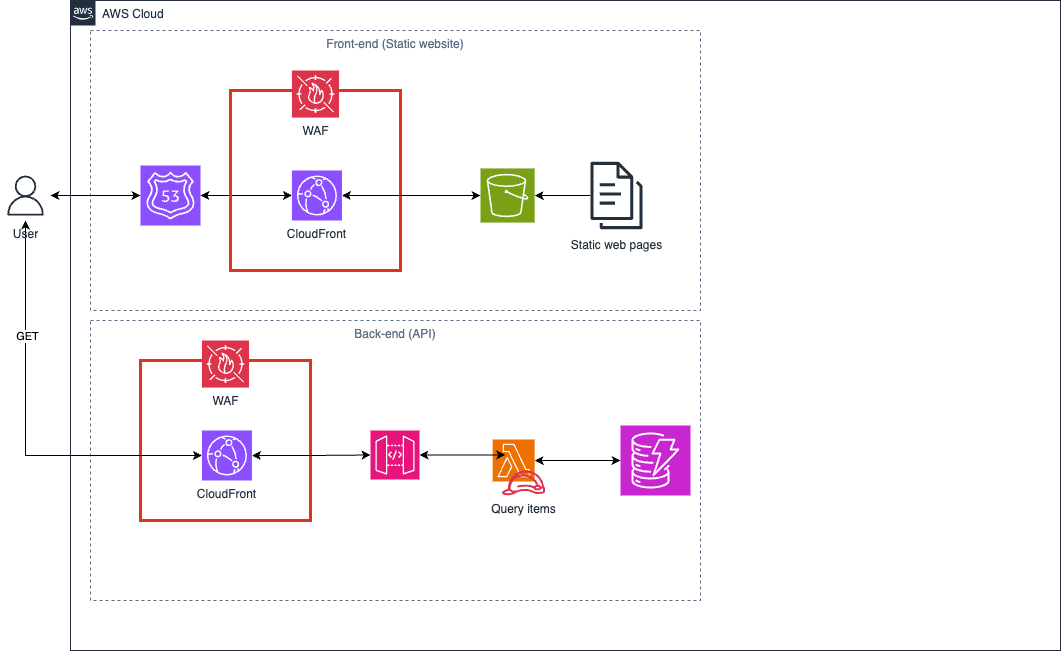

The diagram above was exported from draw.io. Its source (the exported page's mxGraphModel, read from the mxfile embedded in the PNG):
<mxGraphModel dx="1026" dy="667" grid="1" gridSize="10" guides="1" tooltips="1" connect="1" arrows="1" fold="1" page="1" pageScale="1" pageWidth="1169" pageHeight="827" math="0" shadow="0">
  <root>
    <mxCell id="0" />
    <mxCell id="1" parent="0" />
    <mxCell id="haM3eLDlL88MR8hQrZ8X-35" value="AWS Cloud" style="points=[[0,0],[0.25,0],[0.5,0],[0.75,0],[1,0],[1,0.25],[1,0.5],[1,0.75],[1,1],[0.75,1],[0.5,1],[0.25,1],[0,1],[0,0.75],[0,0.5],[0,0.25]];outlineConnect=0;gradientColor=none;html=1;whiteSpace=wrap;fontSize=12;fontStyle=0;container=1;pointerEvents=0;collapsible=0;recursiveResize=0;shape=mxgraph.aws4.group;grIcon=mxgraph.aws4.group_aws_cloud_alt;strokeColor=#232F3E;fillColor=none;verticalAlign=top;align=left;spacingLeft=30;fontColor=#232F3E;dashed=0;" parent="1" vertex="1">
      <mxGeometry x="110" y="30" width="990" height="650" as="geometry" />
    </mxCell>
    <mxCell id="haM3eLDlL88MR8hQrZ8X-36" value="Front-end (Static website)" style="fillColor=none;strokeColor=#5A6C86;dashed=1;verticalAlign=top;fontStyle=0;fontColor=#5A6C86;whiteSpace=wrap;html=1;" parent="haM3eLDlL88MR8hQrZ8X-35" vertex="1">
      <mxGeometry x="20" y="30" width="610" height="280" as="geometry" />
    </mxCell>
    <mxCell id="haM3eLDlL88MR8hQrZ8X-37" value="" style="sketch=0;points=[[0,0,0],[0.25,0,0],[0.5,0,0],[0.75,0,0],[1,0,0],[0,1,0],[0.25,1,0],[0.5,1,0],[0.75,1,0],[1,1,0],[0,0.25,0],[0,0.5,0],[0,0.75,0],[1,0.25,0],[1,0.5,0],[1,0.75,0]];outlineConnect=0;fontColor=#232F3E;fillColor=#7AA116;strokeColor=#ffffff;dashed=0;verticalLabelPosition=bottom;verticalAlign=top;align=center;html=1;fontSize=12;fontStyle=0;aspect=fixed;shape=mxgraph.aws4.resourceIcon;resIcon=mxgraph.aws4.s3;" parent="haM3eLDlL88MR8hQrZ8X-35" vertex="1">
      <mxGeometry x="410" y="167.93" width="54.14" height="54.14" as="geometry" />
    </mxCell>
    <mxCell id="Zzoe2guWNEagASqaKOTs-9" style="edgeStyle=orthogonalEdgeStyle;rounded=0;orthogonalLoop=1;jettySize=auto;html=1;" parent="haM3eLDlL88MR8hQrZ8X-35" source="haM3eLDlL88MR8hQrZ8X-39" target="haM3eLDlL88MR8hQrZ8X-37" edge="1">
      <mxGeometry relative="1" as="geometry" />
    </mxCell>
    <mxCell id="haM3eLDlL88MR8hQrZ8X-39" value="Static web pages" style="sketch=0;outlineConnect=0;fontColor=#232F3E;gradientColor=none;fillColor=#232F3D;strokeColor=none;dashed=0;verticalLabelPosition=bottom;verticalAlign=top;align=center;html=1;fontSize=12;fontStyle=0;aspect=fixed;pointerEvents=1;shape=mxgraph.aws4.documents3;" parent="haM3eLDlL88MR8hQrZ8X-35" vertex="1">
      <mxGeometry x="520" y="159.4" width="52.04" height="71.2" as="geometry" />
    </mxCell>
    <mxCell id="Zzoe2guWNEagASqaKOTs-7" style="edgeStyle=orthogonalEdgeStyle;rounded=0;orthogonalLoop=1;jettySize=auto;html=1;exitX=1;exitY=0.5;exitDx=0;exitDy=0;exitPerimeter=0;startArrow=classic;startFill=1;" parent="haM3eLDlL88MR8hQrZ8X-35" source="Zzoe2guWNEagASqaKOTs-2" target="Zzoe2guWNEagASqaKOTs-5" edge="1">
      <mxGeometry relative="1" as="geometry" />
    </mxCell>
    <mxCell id="Zzoe2guWNEagASqaKOTs-2" value="" style="sketch=0;points=[[0,0,0],[0.25,0,0],[0.5,0,0],[0.75,0,0],[1,0,0],[0,1,0],[0.25,1,0],[0.5,1,0],[0.75,1,0],[1,1,0],[0,0.25,0],[0,0.5,0],[0,0.75,0],[1,0.25,0],[1,0.5,0],[1,0.75,0]];outlineConnect=0;fontColor=#232F3E;fillColor=#8C4FFF;strokeColor=#ffffff;dashed=0;verticalLabelPosition=bottom;verticalAlign=top;align=center;html=1;fontSize=12;fontStyle=0;aspect=fixed;shape=mxgraph.aws4.resourceIcon;resIcon=mxgraph.aws4.route_53;" parent="haM3eLDlL88MR8hQrZ8X-35" vertex="1">
      <mxGeometry x="70" y="165" width="60" height="60" as="geometry" />
    </mxCell>
    <mxCell id="Zzoe2guWNEagASqaKOTs-3" value="" style="fillColor=none;strokeColor=#DD3522;verticalAlign=top;fontStyle=0;fontColor=#DD3522;whiteSpace=wrap;html=1;strokeWidth=3;" parent="haM3eLDlL88MR8hQrZ8X-35" vertex="1">
      <mxGeometry x="160" y="90" width="170" height="180" as="geometry" />
    </mxCell>
    <mxCell id="Zzoe2guWNEagASqaKOTs-4" value="WAF" style="sketch=0;points=[[0,0,0],[0.25,0,0],[0.5,0,0],[0.75,0,0],[1,0,0],[0,1,0],[0.25,1,0],[0.5,1,0],[0.75,1,0],[1,1,0],[0,0.25,0],[0,0.5,0],[0,0.75,0],[1,0.25,0],[1,0.5,0],[1,0.75,0]];outlineConnect=0;fontColor=#232F3E;fillColor=#DD344C;strokeColor=#ffffff;dashed=0;verticalLabelPosition=bottom;verticalAlign=top;align=center;html=1;fontSize=12;fontStyle=0;aspect=fixed;shape=mxgraph.aws4.resourceIcon;resIcon=mxgraph.aws4.waf;" parent="haM3eLDlL88MR8hQrZ8X-35" vertex="1">
      <mxGeometry x="221.45000000000002" y="70" width="47.09" height="47.09" as="geometry" />
    </mxCell>
    <mxCell id="Zzoe2guWNEagASqaKOTs-8" style="edgeStyle=orthogonalEdgeStyle;rounded=0;orthogonalLoop=1;jettySize=auto;html=1;exitX=1;exitY=0.5;exitDx=0;exitDy=0;exitPerimeter=0;startArrow=classic;startFill=1;" parent="haM3eLDlL88MR8hQrZ8X-35" source="Zzoe2guWNEagASqaKOTs-5" target="haM3eLDlL88MR8hQrZ8X-37" edge="1">
      <mxGeometry relative="1" as="geometry" />
    </mxCell>
    <mxCell id="Zzoe2guWNEagASqaKOTs-5" value="CloudFront" style="sketch=0;points=[[0,0,0],[0.25,0,0],[0.5,0,0],[0.75,0,0],[1,0,0],[0,1,0],[0.25,1,0],[0.5,1,0],[0.75,1,0],[1,1,0],[0,0.25,0],[0,0.5,0],[0,0.75,0],[1,0.25,0],[1,0.5,0],[1,0.75,0]];outlineConnect=0;fontColor=#232F3E;fillColor=#8C4FFF;strokeColor=#ffffff;dashed=0;verticalLabelPosition=bottom;verticalAlign=top;align=center;html=1;fontSize=12;fontStyle=0;aspect=fixed;shape=mxgraph.aws4.resourceIcon;resIcon=mxgraph.aws4.cloudfront;" parent="haM3eLDlL88MR8hQrZ8X-35" vertex="1">
      <mxGeometry x="221.45" y="170" width="50" height="50" as="geometry" />
    </mxCell>
    <mxCell id="Zzoe2guWNEagASqaKOTs-10" value="Back-end (API)" style="fillColor=none;strokeColor=#5A6C86;dashed=1;verticalAlign=top;fontStyle=0;fontColor=#5A6C86;whiteSpace=wrap;html=1;" parent="haM3eLDlL88MR8hQrZ8X-35" vertex="1">
      <mxGeometry x="20" y="320" width="610" height="280" as="geometry" />
    </mxCell>
    <mxCell id="Zzoe2guWNEagASqaKOTs-12" value="" style="fillColor=none;strokeColor=#DD3522;verticalAlign=top;fontStyle=0;fontColor=#DD3522;whiteSpace=wrap;html=1;strokeWidth=3;" parent="haM3eLDlL88MR8hQrZ8X-35" vertex="1">
      <mxGeometry x="70" y="360" width="170" height="160" as="geometry" />
    </mxCell>
    <mxCell id="Zzoe2guWNEagASqaKOTs-13" value="WAF" style="sketch=0;points=[[0,0,0],[0.25,0,0],[0.5,0,0],[0.75,0,0],[1,0,0],[0,1,0],[0.25,1,0],[0.5,1,0],[0.75,1,0],[1,1,0],[0,0.25,0],[0,0.5,0],[0,0.75,0],[1,0.25,0],[1,0.5,0],[1,0.75,0]];outlineConnect=0;fontColor=#232F3E;fillColor=#DD344C;strokeColor=#ffffff;dashed=0;verticalLabelPosition=bottom;verticalAlign=top;align=center;html=1;fontSize=12;fontStyle=0;aspect=fixed;shape=mxgraph.aws4.resourceIcon;resIcon=mxgraph.aws4.waf;" parent="haM3eLDlL88MR8hQrZ8X-35" vertex="1">
      <mxGeometry x="131.45000000000005" y="340" width="47.09" height="47.09" as="geometry" />
    </mxCell>
    <mxCell id="Zzoe2guWNEagASqaKOTs-21" style="edgeStyle=orthogonalEdgeStyle;rounded=0;orthogonalLoop=1;jettySize=auto;html=1;exitX=1;exitY=0.5;exitDx=0;exitDy=0;exitPerimeter=0;startArrow=classic;startFill=1;" parent="haM3eLDlL88MR8hQrZ8X-35" source="Zzoe2guWNEagASqaKOTs-14" target="Zzoe2guWNEagASqaKOTs-16" edge="1">
      <mxGeometry relative="1" as="geometry" />
    </mxCell>
    <mxCell id="Zzoe2guWNEagASqaKOTs-14" value="CloudFront" style="sketch=0;points=[[0,0,0],[0.25,0,0],[0.5,0,0],[0.75,0,0],[1,0,0],[0,1,0],[0.25,1,0],[0.5,1,0],[0.75,1,0],[1,1,0],[0,0.25,0],[0,0.5,0],[0,0.75,0],[1,0.25,0],[1,0.5,0],[1,0.75,0]];outlineConnect=0;fontColor=#232F3E;fillColor=#8C4FFF;strokeColor=#ffffff;dashed=0;verticalLabelPosition=bottom;verticalAlign=top;align=center;html=1;fontSize=12;fontStyle=0;aspect=fixed;shape=mxgraph.aws4.resourceIcon;resIcon=mxgraph.aws4.cloudfront;" parent="haM3eLDlL88MR8hQrZ8X-35" vertex="1">
      <mxGeometry x="131.45" y="430" width="50" height="50" as="geometry" />
    </mxCell>
    <mxCell id="Zzoe2guWNEagASqaKOTs-16" value="" style="sketch=0;points=[[0,0,0],[0.25,0,0],[0.5,0,0],[0.75,0,0],[1,0,0],[0,1,0],[0.25,1,0],[0.5,1,0],[0.75,1,0],[1,1,0],[0,0.25,0],[0,0.5,0],[0,0.75,0],[1,0.25,0],[1,0.5,0],[1,0.75,0]];outlineConnect=0;fontColor=#232F3E;fillColor=#E7157B;strokeColor=#ffffff;dashed=0;verticalLabelPosition=bottom;verticalAlign=top;align=center;html=1;fontSize=12;fontStyle=0;aspect=fixed;shape=mxgraph.aws4.resourceIcon;resIcon=mxgraph.aws4.api_gateway;" parent="haM3eLDlL88MR8hQrZ8X-35" vertex="1">
      <mxGeometry x="300" y="430" width="49" height="49" as="geometry" />
    </mxCell>
    <mxCell id="Zzoe2guWNEagASqaKOTs-23" style="edgeStyle=orthogonalEdgeStyle;rounded=0;orthogonalLoop=1;jettySize=auto;html=1;exitX=1;exitY=0.5;exitDx=0;exitDy=0;exitPerimeter=0;startArrow=classic;startFill=1;" parent="haM3eLDlL88MR8hQrZ8X-35" source="Zzoe2guWNEagASqaKOTs-17" target="Z0PMLJJHeHmV7ewWWHF8-1" edge="1">
      <mxGeometry relative="1" as="geometry">
        <mxPoint x="572.04" y="460" as="targetPoint" />
      </mxGeometry>
    </mxCell>
    <mxCell id="Zzoe2guWNEagASqaKOTs-17" value="" style="sketch=0;points=[[0,0,0],[0.25,0,0],[0.5,0,0],[0.75,0,0],[1,0,0],[0,1,0],[0.25,1,0],[0.5,1,0],[0.75,1,0],[1,1,0],[0,0.25,0],[0,0.5,0],[0,0.75,0],[1,0.25,0],[1,0.5,0],[1,0.75,0]];outlineConnect=0;fontColor=#232F3E;fillColor=#ED7100;strokeColor=#ffffff;dashed=0;verticalLabelPosition=bottom;verticalAlign=top;align=center;html=1;fontSize=12;fontStyle=0;aspect=fixed;shape=mxgraph.aws4.resourceIcon;resIcon=mxgraph.aws4.lambda;" parent="haM3eLDlL88MR8hQrZ8X-35" vertex="1">
      <mxGeometry x="422.14" y="439" width="42" height="42" as="geometry" />
    </mxCell>
    <mxCell id="Zzoe2guWNEagASqaKOTs-19" value="Query items" style="sketch=0;outlineConnect=0;fontColor=#232F3E;gradientColor=none;fillColor=#DD344C;strokeColor=none;dashed=0;verticalLabelPosition=bottom;verticalAlign=top;align=center;html=1;fontSize=12;fontStyle=0;aspect=fixed;pointerEvents=1;shape=mxgraph.aws4.role;" parent="haM3eLDlL88MR8hQrZ8X-35" vertex="1">
      <mxGeometry x="431" y="470" width="43.95" height="24.79" as="geometry" />
    </mxCell>
    <mxCell id="Zzoe2guWNEagASqaKOTs-22" style="edgeStyle=orthogonalEdgeStyle;rounded=0;orthogonalLoop=1;jettySize=auto;html=1;exitX=1;exitY=0.5;exitDx=0;exitDy=0;exitPerimeter=0;entryX=0.299;entryY=0.368;entryDx=0;entryDy=0;entryPerimeter=0;startArrow=classic;startFill=1;" parent="haM3eLDlL88MR8hQrZ8X-35" source="Zzoe2guWNEagASqaKOTs-16" target="Zzoe2guWNEagASqaKOTs-17" edge="1">
      <mxGeometry relative="1" as="geometry" />
    </mxCell>
    <mxCell id="Z0PMLJJHeHmV7ewWWHF8-1" value="" style="sketch=0;points=[[0,0,0],[0.25,0,0],[0.5,0,0],[0.75,0,0],[1,0,0],[0,1,0],[0.25,1,0],[0.5,1,0],[0.75,1,0],[1,1,0],[0,0.25,0],[0,0.5,0],[0,0.75,0],[1,0.25,0],[1,0.5,0],[1,0.75,0]];outlineConnect=0;fontColor=#232F3E;fillColor=#C925D1;strokeColor=#ffffff;dashed=0;verticalLabelPosition=bottom;verticalAlign=top;align=center;html=1;fontSize=12;fontStyle=0;aspect=fixed;shape=mxgraph.aws4.resourceIcon;resIcon=mxgraph.aws4.dynamodb;" vertex="1" parent="haM3eLDlL88MR8hQrZ8X-35">
      <mxGeometry x="550" y="425" width="70" height="70" as="geometry" />
    </mxCell>
    <mxCell id="Zzoe2guWNEagASqaKOTs-26" style="edgeStyle=orthogonalEdgeStyle;rounded=0;orthogonalLoop=1;jettySize=auto;html=1;startArrow=classic;startFill=1;" parent="1" source="haM3eLDlL88MR8hQrZ8X-40" target="Zzoe2guWNEagASqaKOTs-14" edge="1">
      <mxGeometry relative="1" as="geometry">
        <Array as="points">
          <mxPoint x="65" y="485" />
        </Array>
      </mxGeometry>
    </mxCell>
    <mxCell id="Zzoe2guWNEagASqaKOTs-27" value="GET" style="edgeLabel;html=1;align=center;verticalAlign=middle;resizable=0;points=[];" parent="Zzoe2guWNEagASqaKOTs-26" vertex="1" connectable="0">
      <mxGeometry x="-0.4401" y="1" relative="1" as="geometry">
        <mxPoint as="offset" />
      </mxGeometry>
    </mxCell>
    <mxCell id="haM3eLDlL88MR8hQrZ8X-40" value="User" style="sketch=0;outlineConnect=0;fontColor=#232F3E;gradientColor=none;strokeColor=#232F3E;fillColor=#ffffff;dashed=0;verticalLabelPosition=bottom;verticalAlign=top;align=center;html=1;fontSize=12;fontStyle=0;aspect=fixed;shape=mxgraph.aws4.resourceIcon;resIcon=mxgraph.aws4.user;" parent="1" vertex="1">
      <mxGeometry x="40" y="200" width="50" height="50" as="geometry" />
    </mxCell>
    <mxCell id="Zzoe2guWNEagASqaKOTs-6" style="edgeStyle=orthogonalEdgeStyle;rounded=0;orthogonalLoop=1;jettySize=auto;html=1;startArrow=classic;startFill=1;" parent="1" source="haM3eLDlL88MR8hQrZ8X-40" target="Zzoe2guWNEagASqaKOTs-2" edge="1">
      <mxGeometry relative="1" as="geometry" />
    </mxCell>
  </root>
</mxGraphModel>